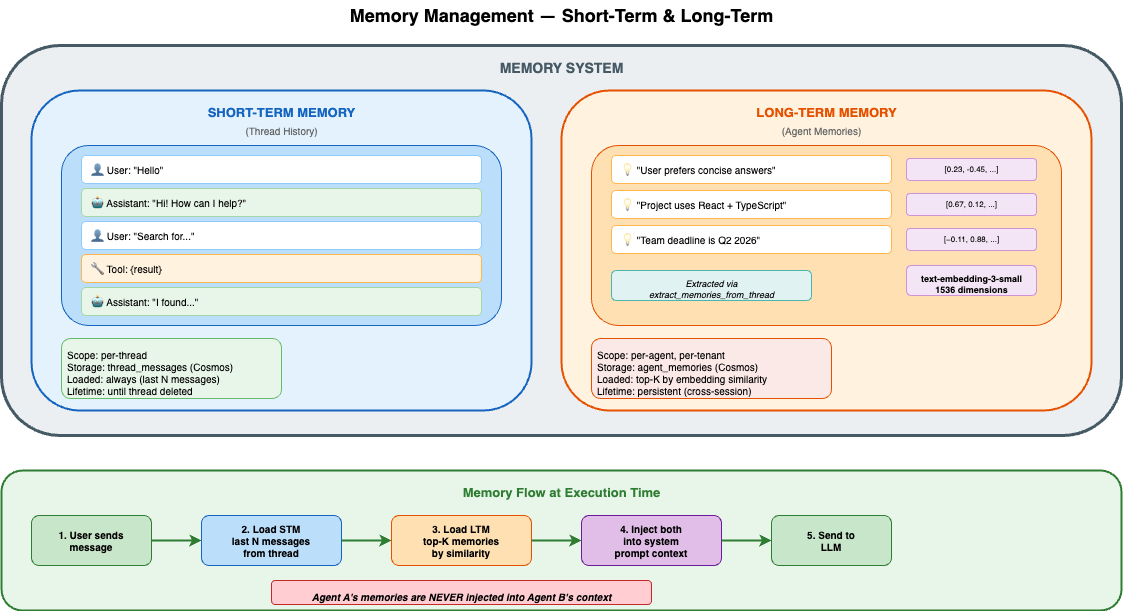

The diagram above was exported from draw.io. Its source (the exported page's mxGraphModel, read from the mxfile embedded in the PNG):
<mxGraphModel dx="1354" dy="789" grid="1" gridSize="10" guides="1" tooltips="1" connect="1" arrows="1" fold="1" page="1" pageScale="1" pageWidth="1200" pageHeight="800" math="0" shadow="0">
  <root>
    <mxCell id="0" />
    <mxCell id="1" parent="0" />
    <mxCell id="title" value="Memory Management — Short-Term &amp; Long-Term" style="text;html=1;fontSize=18;fontStyle=1;align=center;verticalAlign=middle;fillColor=none;strokeColor=none;" parent="1" vertex="1">
      <mxGeometry x="200" y="10" width="800" height="30" as="geometry" />
    </mxCell>
    <mxCell id="mem-outer" value="" style="rounded=1;whiteSpace=wrap;html=1;fillColor=#ECEFF1;strokeColor=#455A64;strokeWidth=3;" parent="1" vertex="1">
      <mxGeometry x="40" y="55" width="1120" height="390" as="geometry" />
    </mxCell>
    <mxCell id="mem-label" value="MEMORY SYSTEM" style="text;html=1;fontSize=14;fontStyle=1;align=center;fillColor=none;strokeColor=none;fontColor=#455A64;" parent="1" vertex="1">
      <mxGeometry x="460" y="63" width="280" height="22" as="geometry" />
    </mxCell>
    <mxCell id="stm-box" value="" style="rounded=1;whiteSpace=wrap;html=1;fillColor=#E3F2FD;strokeColor=#1565C0;strokeWidth=2;" parent="1" vertex="1">
      <mxGeometry x="70" y="100" width="500" height="320" as="geometry" />
    </mxCell>
    <mxCell id="stm-label" value="SHORT-TERM MEMORY" style="text;html=1;fontSize=13;fontStyle=1;align=center;fillColor=none;strokeColor=none;fontColor=#1565C0;" parent="1" vertex="1">
      <mxGeometry x="190" y="108" width="260" height="20" as="geometry" />
    </mxCell>
    <mxCell id="stm-sub" value="(Thread History)" style="text;html=1;fontSize=10;align=center;fillColor=none;strokeColor=none;fontColor=#666;" parent="1" vertex="1">
      <mxGeometry x="230" y="128" width="180" height="16" as="geometry" />
    </mxCell>
    <mxCell id="thread-box" value="" style="rounded=1;whiteSpace=wrap;html=1;fillColor=#BBDEFB;strokeColor=#1565C0;strokeWidth=1;" parent="1" vertex="1">
      <mxGeometry x="100" y="155" width="440" height="180" as="geometry" />
    </mxCell>
    <mxCell id="msg1" value="👤 User: &quot;Hello&quot;" style="rounded=1;whiteSpace=wrap;html=1;fillColor=#FFFFFF;strokeColor=#90CAF9;fontSize=10;align=left;spacingLeft=8;" parent="1" vertex="1">
      <mxGeometry x="120" y="165" width="400" height="28" as="geometry" />
    </mxCell>
    <mxCell id="msg2" value="🤖 Assistant: &quot;Hi! How can I help?&quot;" style="rounded=1;whiteSpace=wrap;html=1;fillColor=#E8F5E9;strokeColor=#A5D6A7;fontSize=10;align=left;spacingLeft=8;" parent="1" vertex="1">
      <mxGeometry x="120" y="198" width="400" height="28" as="geometry" />
    </mxCell>
    <mxCell id="msg3" value="👤 User: &quot;Search for...&quot;" style="rounded=1;whiteSpace=wrap;html=1;fillColor=#FFFFFF;strokeColor=#90CAF9;fontSize=10;align=left;spacingLeft=8;" parent="1" vertex="1">
      <mxGeometry x="120" y="231" width="400" height="28" as="geometry" />
    </mxCell>
    <mxCell id="msg4" value="🔧 Tool: {result}" style="rounded=1;whiteSpace=wrap;html=1;fillColor=#FFF3E0;strokeColor=#FFB74D;fontSize=10;align=left;spacingLeft=8;" parent="1" vertex="1">
      <mxGeometry x="120" y="264" width="400" height="28" as="geometry" />
    </mxCell>
    <mxCell id="msg5" value="🤖 Assistant: &quot;I found...&quot;" style="rounded=1;whiteSpace=wrap;html=1;fillColor=#E8F5E9;strokeColor=#A5D6A7;fontSize=10;align=left;spacingLeft=8;" parent="1" vertex="1">
      <mxGeometry x="120" y="297" width="400" height="28" as="geometry" />
    </mxCell>
    <mxCell id="stm-props" value="Scope: per-thread&lt;br&gt;Storage: thread_messages (Cosmos)&lt;br&gt;Loaded: always (last N messages)&lt;br&gt;Lifetime: until thread deleted" style="text;html=1;fontSize=10;align=left;fillColor=#E8F5E9;strokeColor=#66BB6A;rounded=1;spacing=6;" parent="1" vertex="1">
      <mxGeometry x="100" y="348" width="220" height="60" as="geometry" />
    </mxCell>
    <mxCell id="ltm-box" value="" style="rounded=1;whiteSpace=wrap;html=1;fillColor=#FFF3E0;strokeColor=#E65100;strokeWidth=2;" parent="1" vertex="1">
      <mxGeometry x="600" y="100" width="530" height="320" as="geometry" />
    </mxCell>
    <mxCell id="ltm-label" value="LONG-TERM MEMORY" style="text;html=1;fontSize=13;fontStyle=1;align=center;fillColor=none;strokeColor=none;fontColor=#E65100;" parent="1" vertex="1">
      <mxGeometry x="750" y="108" width="230" height="20" as="geometry" />
    </mxCell>
    <mxCell id="ltm-sub" value="(Agent Memories)" style="text;html=1;fontSize=10;align=center;fillColor=none;strokeColor=none;fontColor=#666;" parent="1" vertex="1">
      <mxGeometry x="770" y="128" width="180" height="16" as="geometry" />
    </mxCell>
    <mxCell id="mem-entry-box" value="" style="rounded=1;whiteSpace=wrap;html=1;fillColor=#FFE0B2;strokeColor=#E65100;strokeWidth=1;" parent="1" vertex="1">
      <mxGeometry x="630" y="155" width="470" height="180" as="geometry" />
    </mxCell>
    <mxCell id="mem1" value="💡 &quot;User prefers concise answers&quot;" style="rounded=1;whiteSpace=wrap;html=1;fillColor=#FFFFFF;strokeColor=#FFB74D;fontSize=10;align=left;spacingLeft=8;" parent="1" vertex="1">
      <mxGeometry x="650" y="165" width="280" height="28" as="geometry" />
    </mxCell>
    <mxCell id="mem1v" value="[0.23, -0.45, ...]" style="text;html=1;fontSize=8;align=center;fillColor=#F3E5F5;strokeColor=#CE93D8;rounded=1;" parent="1" vertex="1">
      <mxGeometry x="945" y="168" width="130" height="22" as="geometry" />
    </mxCell>
    <mxCell id="mem2" value="💡 &quot;Project uses React + TypeScript&quot;" style="rounded=1;whiteSpace=wrap;html=1;fillColor=#FFFFFF;strokeColor=#FFB74D;fontSize=10;align=left;spacingLeft=8;" parent="1" vertex="1">
      <mxGeometry x="650" y="200" width="280" height="28" as="geometry" />
    </mxCell>
    <mxCell id="mem2v" value="[0.67, 0.12, ...]" style="text;html=1;fontSize=8;align=center;fillColor=#F3E5F5;strokeColor=#CE93D8;rounded=1;" parent="1" vertex="1">
      <mxGeometry x="945" y="203" width="130" height="22" as="geometry" />
    </mxCell>
    <mxCell id="mem3" value="💡 &quot;Team deadline is Q2 2026&quot;" style="rounded=1;whiteSpace=wrap;html=1;fillColor=#FFFFFF;strokeColor=#FFB74D;fontSize=10;align=left;spacingLeft=8;" parent="1" vertex="1">
      <mxGeometry x="650" y="235" width="280" height="28" as="geometry" />
    </mxCell>
    <mxCell id="mem3v" value="[−0.11, 0.88, ...]" style="text;html=1;fontSize=8;align=center;fillColor=#F3E5F5;strokeColor=#CE93D8;rounded=1;" parent="1" vertex="1">
      <mxGeometry x="945" y="238" width="130" height="22" as="geometry" />
    </mxCell>
    <mxCell id="embed-label" value="text-embedding-3-small&lt;br&gt;1536 dimensions" style="text;html=1;fontSize=9;align=center;fillColor=#F3E5F5;strokeColor=#CE93D8;rounded=1;fontStyle=1;spacing=4;" parent="1" vertex="1">
      <mxGeometry x="945" y="275" width="130" height="30" as="geometry" />
    </mxCell>
    <mxCell id="extraction" value="Extracted via&lt;br&gt;extract_memories_from_thread" style="text;html=1;fontSize=9;align=center;fillColor=#E0F2F1;strokeColor=#4DB6AC;rounded=1;fontStyle=2;spacing=4;" parent="1" vertex="1">
      <mxGeometry x="650" y="280" width="200" height="30" as="geometry" />
    </mxCell>
    <mxCell id="ltm-props" value="Scope: per-agent, per-tenant&lt;br&gt;Storage: agent_memories (Cosmos)&lt;br&gt;Loaded: top-K by embedding similarity&lt;br&gt;Lifetime: persistent (cross-session)" style="text;html=1;fontSize=10;align=left;fillColor=#FBE9E7;strokeColor=#E65100;rounded=1;spacing=6;" parent="1" vertex="1">
      <mxGeometry x="630" y="348" width="240" height="60" as="geometry" />
    </mxCell>
    <mxCell id="flow-box" value="" style="rounded=1;whiteSpace=wrap;html=1;fillColor=#E8F5E9;strokeColor=#2E7D32;strokeWidth=2;" parent="1" vertex="1">
      <mxGeometry x="40" y="480" width="1120" height="140" as="geometry" />
    </mxCell>
    <mxCell id="flow-label" value="Memory Flow at Execution Time" style="text;html=1;fontSize=13;fontStyle=1;align=center;fillColor=none;strokeColor=none;fontColor=#2E7D32;" parent="1" vertex="1">
      <mxGeometry x="380" y="488" width="440" height="20" as="geometry" />
    </mxCell>
    <mxCell id="f1" value="1. User sends&lt;br&gt;message" style="rounded=1;whiteSpace=wrap;html=1;fillColor=#C8E6C9;strokeColor=#2E7D32;fontSize=10;fontStyle=1;" parent="1" vertex="1">
      <mxGeometry x="70" y="525" width="120" height="50" as="geometry" />
    </mxCell>
    <mxCell id="f2" value="2. Load STM&lt;br&gt;last N messages&lt;br&gt;from thread" style="rounded=1;whiteSpace=wrap;html=1;fillColor=#BBDEFB;strokeColor=#1565C0;fontSize=10;fontStyle=1;" parent="1" vertex="1">
      <mxGeometry x="240" y="525" width="140" height="50" as="geometry" />
    </mxCell>
    <mxCell id="f3" value="3. Load LTM&lt;br&gt;top-K memories&lt;br&gt;by similarity" style="rounded=1;whiteSpace=wrap;html=1;fillColor=#FFE0B2;strokeColor=#E65100;fontSize=10;fontStyle=1;" parent="1" vertex="1">
      <mxGeometry x="430" y="525" width="140" height="50" as="geometry" />
    </mxCell>
    <mxCell id="f4" value="4. Inject both&lt;br&gt;into system&lt;br&gt;prompt context" style="rounded=1;whiteSpace=wrap;html=1;fillColor=#E1BEE7;strokeColor=#6A1B9A;fontSize=10;fontStyle=1;" parent="1" vertex="1">
      <mxGeometry x="620" y="525" width="140" height="50" as="geometry" />
    </mxCell>
    <mxCell id="f5" value="5. Send to&lt;br&gt;LLM" style="rounded=1;whiteSpace=wrap;html=1;fillColor=#C8E6C9;strokeColor=#2E7D32;fontSize=10;fontStyle=1;" parent="1" vertex="1">
      <mxGeometry x="810" y="525" width="120" height="50" as="geometry" />
    </mxCell>
    <mxCell id="f12" value="" style="edgeStyle=orthogonalEdgeStyle;strokeWidth=2;strokeColor=#2E7D32;" parent="1" source="f1" target="f2" edge="1">
      <mxGeometry relative="1" as="geometry" />
    </mxCell>
    <mxCell id="f23" value="" style="edgeStyle=orthogonalEdgeStyle;strokeWidth=2;strokeColor=#2E7D32;" parent="1" source="f2" target="f3" edge="1">
      <mxGeometry relative="1" as="geometry" />
    </mxCell>
    <mxCell id="f34" value="" style="edgeStyle=orthogonalEdgeStyle;strokeWidth=2;strokeColor=#2E7D32;" parent="1" source="f3" target="f4" edge="1">
      <mxGeometry relative="1" as="geometry" />
    </mxCell>
    <mxCell id="f45" value="" style="edgeStyle=orthogonalEdgeStyle;strokeWidth=2;strokeColor=#2E7D32;" parent="1" source="f4" target="f5" edge="1">
      <mxGeometry relative="1" as="geometry" />
    </mxCell>
    <mxCell id="isolation" value="Agent A's memories are NEVER injected into Agent B's context" style="text;html=1;fontSize=10;align=center;fillColor=#FFCDD2;strokeColor=#C62828;rounded=1;fontStyle=3;spacing=6;" parent="1" vertex="1">
      <mxGeometry x="310" y="590" width="380" height="24" as="geometry" />
    </mxCell>
  </root>
</mxGraphModel>